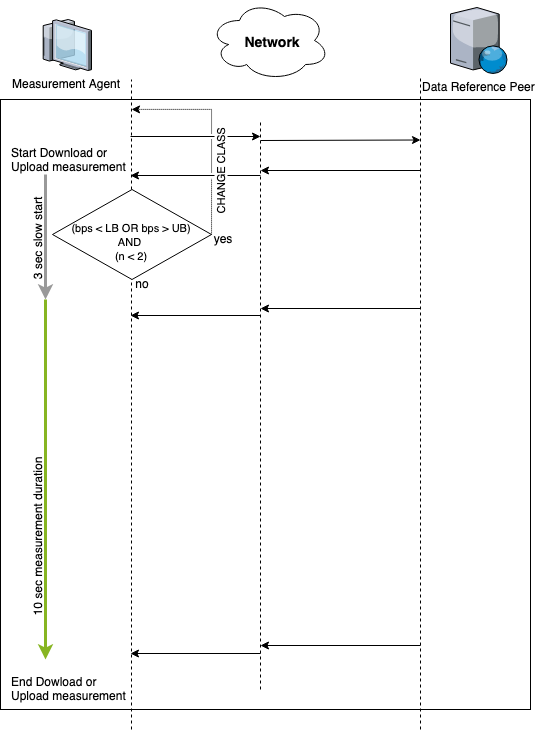

The diagram above was exported from draw.io. Its source (the exported page's mxGraphModel, read from the mxfile embedded in the PNG):
<mxGraphModel dx="958" dy="582" grid="1" gridSize="10" guides="1" tooltips="1" connect="1" arrows="1" fold="1" page="1" pageScale="1" pageWidth="827" pageHeight="1169" math="0" shadow="0">
  <root>
    <mxCell id="0" />
    <mxCell id="1" parent="0" />
    <mxCell id="Flf5YGjgsn3002hZWAsc-1" value="" style="rounded=0;whiteSpace=wrap;html=1;" parent="1" vertex="1">
      <mxGeometry x="180" y="170" width="530" height="610" as="geometry" />
    </mxCell>
    <mxCell id="Flf5YGjgsn3002hZWAsc-2" value="Measurement Agent" style="verticalLabelPosition=bottom;aspect=fixed;html=1;verticalAlign=top;strokeColor=none;align=center;outlineConnect=0;shape=mxgraph.citrix.thin_client;" parent="1" vertex="1">
      <mxGeometry x="220" y="90" width="51" height="51" as="geometry" />
    </mxCell>
    <mxCell id="Flf5YGjgsn3002hZWAsc-3" value="Data Reference Peer" style="verticalLabelPosition=bottom;aspect=fixed;html=1;verticalAlign=top;strokeColor=none;align=center;outlineConnect=0;shape=mxgraph.citrix.web_server;" parent="1" vertex="1">
      <mxGeometry x="630" y="78" width="57" height="66" as="geometry" />
    </mxCell>
    <mxCell id="Flf5YGjgsn3002hZWAsc-4" value="" style="endArrow=none;dashed=1;html=1;" parent="1" edge="1">
      <mxGeometry width="50" height="50" relative="1" as="geometry">
        <mxPoint x="311" y="800" as="sourcePoint" />
        <mxPoint x="311" y="150" as="targetPoint" />
      </mxGeometry>
    </mxCell>
    <mxCell id="Flf5YGjgsn3002hZWAsc-5" value="" style="endArrow=none;dashed=1;html=1;" parent="1" edge="1">
      <mxGeometry width="50" height="50" relative="1" as="geometry">
        <mxPoint x="600" y="800" as="sourcePoint" />
        <mxPoint x="600" y="149" as="targetPoint" />
      </mxGeometry>
    </mxCell>
    <mxCell id="Flf5YGjgsn3002hZWAsc-7" value="&lt;div style=&quot;text-align: left&quot;&gt;Start Download or Upload measurement&lt;/div&gt;" style="text;html=1;strokeColor=none;fillColor=none;align=center;verticalAlign=middle;whiteSpace=wrap;rounded=0;" parent="1" vertex="1">
      <mxGeometry x="190" y="200" width="120" height="60" as="geometry" />
    </mxCell>
    <mxCell id="Flf5YGjgsn3002hZWAsc-8" value="" style="endArrow=classic;html=1;" parent="1" edge="1">
      <mxGeometry width="50" height="50" relative="1" as="geometry">
        <mxPoint x="310" y="207" as="sourcePoint" />
        <mxPoint x="440" y="207" as="targetPoint" />
      </mxGeometry>
    </mxCell>
    <mxCell id="Flf5YGjgsn3002hZWAsc-9" value="" style="endArrow=classic;html=1;" parent="1" edge="1">
      <mxGeometry width="50" height="50" relative="1" as="geometry">
        <mxPoint x="440" y="211" as="sourcePoint" />
        <mxPoint x="600" y="210.5" as="targetPoint" />
      </mxGeometry>
    </mxCell>
    <mxCell id="Flf5YGjgsn3002hZWAsc-10" value="" style="endArrow=none;dashed=1;html=1;" parent="1" edge="1">
      <mxGeometry width="50" height="50" relative="1" as="geometry">
        <mxPoint x="440" y="760" as="sourcePoint" />
        <mxPoint x="440" y="190" as="targetPoint" />
      </mxGeometry>
    </mxCell>
    <mxCell id="Flf5YGjgsn3002hZWAsc-18" value="" style="endArrow=classic;html=1;" parent="1" edge="1">
      <mxGeometry width="50" height="50" relative="1" as="geometry">
        <mxPoint x="600" y="241" as="sourcePoint" />
        <mxPoint x="440" y="241" as="targetPoint" />
      </mxGeometry>
    </mxCell>
    <mxCell id="Flf5YGjgsn3002hZWAsc-20" value="" style="endArrow=classic;html=1;" parent="1" edge="1">
      <mxGeometry width="50" height="50" relative="1" as="geometry">
        <mxPoint x="440" y="246" as="sourcePoint" />
        <mxPoint x="310" y="246" as="targetPoint" />
      </mxGeometry>
    </mxCell>
    <mxCell id="Flf5YGjgsn3002hZWAsc-34" value="" style="endArrow=classic;html=1;" parent="1" edge="1">
      <mxGeometry width="50" height="50" relative="1" as="geometry">
        <mxPoint x="600" y="379" as="sourcePoint" />
        <mxPoint x="440" y="379" as="targetPoint" />
      </mxGeometry>
    </mxCell>
    <mxCell id="Flf5YGjgsn3002hZWAsc-36" value="" style="endArrow=classic;html=1;" parent="1" edge="1">
      <mxGeometry width="50" height="50" relative="1" as="geometry">
        <mxPoint x="440" y="386" as="sourcePoint" />
        <mxPoint x="310" y="386" as="targetPoint" />
      </mxGeometry>
    </mxCell>
    <mxCell id="Flf5YGjgsn3002hZWAsc-50" value="" style="endArrow=classic;html=1;" parent="1" edge="1">
      <mxGeometry width="50" height="50" relative="1" as="geometry">
        <mxPoint x="600" y="716" as="sourcePoint" />
        <mxPoint x="440" y="716" as="targetPoint" />
      </mxGeometry>
    </mxCell>
    <mxCell id="Flf5YGjgsn3002hZWAsc-51" value="" style="endArrow=classic;html=1;" parent="1" edge="1">
      <mxGeometry width="50" height="50" relative="1" as="geometry">
        <mxPoint x="440" y="724" as="sourcePoint" />
        <mxPoint x="310" y="724" as="targetPoint" />
      </mxGeometry>
    </mxCell>
    <mxCell id="Flf5YGjgsn3002hZWAsc-57" value="&lt;div style=&quot;text-align: left&quot;&gt;End Dowload or Upload measurement&lt;/div&gt;" style="text;html=1;strokeColor=none;fillColor=none;align=center;verticalAlign=middle;whiteSpace=wrap;rounded=0;" parent="1" vertex="1">
      <mxGeometry x="190" y="729" width="120" height="60" as="geometry" />
    </mxCell>
    <mxCell id="Flf5YGjgsn3002hZWAsc-58" value="" style="endArrow=classic;html=1;fillColor=#f5f5f5;strokeColor=#999999;jumpSize=6;endSize=6;startSize=6;strokeWidth=3;" parent="1" edge="1">
      <mxGeometry width="50" height="50" relative="1" as="geometry">
        <mxPoint x="225" y="245" as="sourcePoint" />
        <mxPoint x="225" y="370" as="targetPoint" />
      </mxGeometry>
    </mxCell>
    <mxCell id="Flf5YGjgsn3002hZWAsc-59" value="3 sec slow start" style="text;html=1;strokeColor=none;fillColor=none;align=center;verticalAlign=middle;whiteSpace=wrap;rounded=0;rotation=-90;" parent="1" vertex="1">
      <mxGeometry x="167" y="300" width="100" height="20" as="geometry" />
    </mxCell>
    <mxCell id="Flf5YGjgsn3002hZWAsc-60" value="" style="endArrow=classic;html=1;fillColor=#cdeb8b;strokeColor=#87b522;jumpSize=6;endSize=6;startSize=6;strokeWidth=3;fontColor=#00CC66;" parent="1" edge="1">
      <mxGeometry width="50" height="50" relative="1" as="geometry">
        <mxPoint x="225" y="370" as="sourcePoint" />
        <mxPoint x="225" y="730" as="targetPoint" />
      </mxGeometry>
    </mxCell>
    <mxCell id="Flf5YGjgsn3002hZWAsc-61" value="10 sec measurement duration" style="text;html=1;strokeColor=none;fillColor=none;align=center;verticalAlign=middle;whiteSpace=wrap;rounded=0;rotation=-90;" parent="1" vertex="1">
      <mxGeometry x="130" y="598" width="174" height="20" as="geometry" />
    </mxCell>
    <mxCell id="Flf5YGjgsn3002hZWAsc-62" value="&lt;div style=&quot;text-align: center&quot;&gt;&lt;div style=&quot;text-align: right&quot;&gt;&lt;div style=&quot;text-align: justify&quot;&gt;&lt;div style=&quot;text-align: center&quot;&gt;&lt;div style=&quot;text-align: left&quot;&gt;&lt;br&gt;&lt;/div&gt;&lt;/div&gt;&lt;/div&gt;&lt;/div&gt;&lt;/div&gt;" style="ellipse;shape=cloud;whiteSpace=wrap;html=1;fontColor=#00CC66;align=left;" parent="1" vertex="1">
      <mxGeometry x="389" y="71" width="120" height="80" as="geometry" />
    </mxCell>
    <mxCell id="Flf5YGjgsn3002hZWAsc-63" value="&lt;font color=&quot;#000000&quot; style=&quot;font-size: 14px;&quot;&gt;Network&lt;/font&gt;" style="text;html=1;strokeColor=none;fillColor=none;align=center;verticalAlign=middle;whiteSpace=wrap;rounded=0;fontColor=#00CC66;strokeWidth=1;fontStyle=1;fontSize=14;" parent="1" vertex="1">
      <mxGeometry x="425" y="102" width="54" height="20" as="geometry" />
    </mxCell>
    <mxCell id="dLwvlKI2smXH06k4o6s8-3" value="CHANGE CLASS" style="edgeStyle=orthogonalEdgeStyle;rounded=0;orthogonalLoop=1;jettySize=auto;html=1;exitX=1;exitY=0.5;exitDx=0;exitDy=0;dashed=1;dashPattern=1 1;jumpStyle=gap;horizontal=0;spacingBottom=10;" parent="1" source="dLwvlKI2smXH06k4o6s8-1" edge="1">
      <mxGeometry x="-0.4257" y="-9" relative="1" as="geometry">
        <mxPoint x="110" y="270" as="sourcePoint" />
        <mxPoint x="311" y="180" as="targetPoint" />
        <Array as="points">
          <mxPoint x="391" y="180" />
        </Array>
        <mxPoint as="offset" />
      </mxGeometry>
    </mxCell>
    <mxCell id="dLwvlKI2smXH06k4o6s8-1" value="&lt;font style=&quot;font-size: 11px&quot;&gt;(bps &amp;lt; LB OR bps &amp;gt; UB)&lt;br&gt;AND &lt;br&gt;(n &amp;lt; 2)&lt;br&gt;&lt;/font&gt;&lt;br style=&quot;font-size: 3px&quot;&gt;" style="rhombus;whiteSpace=wrap;html=1;verticalAlign=bottom;horizontal=1;" parent="1" vertex="1">
      <mxGeometry x="232" y="260" width="159" height="90" as="geometry" />
    </mxCell>
    <mxCell id="dLwvlKI2smXH06k4o6s8-6" value="no" style="text;html=1;strokeColor=none;fillColor=none;align=center;verticalAlign=middle;whiteSpace=wrap;rounded=0;" parent="1" vertex="1">
      <mxGeometry x="302" y="344" width="40" height="20" as="geometry" />
    </mxCell>
    <mxCell id="dLwvlKI2smXH06k4o6s8-7" value="yes" style="text;html=1;strokeColor=none;fillColor=none;align=center;verticalAlign=middle;whiteSpace=wrap;rounded=0;" parent="1" vertex="1">
      <mxGeometry x="382" y="299" width="40" height="20" as="geometry" />
    </mxCell>
  </root>
</mxGraphModel>